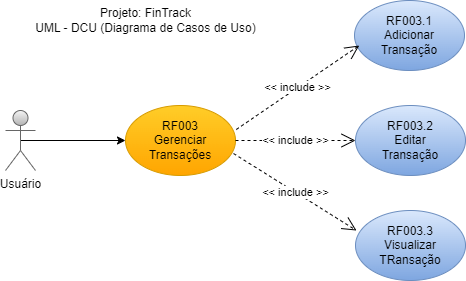

The diagram above was exported from draw.io. Its source (the exported page's mxGraphModel, read from the mxfile embedded in the PNG):
<mxGraphModel dx="1037" dy="828" grid="1" gridSize="10" guides="1" tooltips="1" connect="1" arrows="1" fold="1" page="1" pageScale="1" pageWidth="827" pageHeight="1169" math="0" shadow="0">
  <root>
    <mxCell id="0" />
    <mxCell id="1" parent="0" />
    <mxCell id="vDY5_wdk2WobLS5jn0HL-10" value="Projeto: FinTrack&lt;div&gt;UML - DCU (Diagrama de Casos de Uso)&lt;/div&gt;" style="text;html=1;align=center;verticalAlign=middle;resizable=0;points=[];autosize=1;strokeColor=none;fillColor=none;" vertex="1" parent="1">
      <mxGeometry x="70" y="100" width="240" height="40" as="geometry" />
    </mxCell>
    <mxCell id="vDY5_wdk2WobLS5jn0HL-20" style="edgeStyle=orthogonalEdgeStyle;rounded=0;orthogonalLoop=1;jettySize=auto;html=1;exitX=0.5;exitY=0.5;exitDx=0;exitDy=0;exitPerimeter=0;" edge="1" parent="1" source="vDY5_wdk2WobLS5jn0HL-21" target="vDY5_wdk2WobLS5jn0HL-22">
      <mxGeometry relative="1" as="geometry">
        <mxPoint x="240" y="240" as="targetPoint" />
      </mxGeometry>
    </mxCell>
    <mxCell id="vDY5_wdk2WobLS5jn0HL-21" value="Usuário" style="shape=umlActor;verticalLabelPosition=bottom;verticalAlign=top;html=1;fillColor=#f5f5f5;gradientColor=#b3b3b3;strokeColor=#666666;" vertex="1" parent="1">
      <mxGeometry x="50" y="210" width="30" height="60" as="geometry" />
    </mxCell>
    <mxCell id="vDY5_wdk2WobLS5jn0HL-22" value="RF003&lt;div&gt;Gerenciar&lt;/div&gt;&lt;div&gt;Transações&lt;/div&gt;" style="ellipse;whiteSpace=wrap;html=1;fillColor=#ffcd28;gradientColor=#ffa500;strokeColor=#d79b00;" vertex="1" parent="1">
      <mxGeometry x="170" y="205" width="110" height="70" as="geometry" />
    </mxCell>
    <mxCell id="vDY5_wdk2WobLS5jn0HL-23" value="RF003.2&lt;div&gt;Editar&lt;/div&gt;&lt;div&gt;Transação&lt;/div&gt;" style="ellipse;whiteSpace=wrap;html=1;fillColor=#dae8fc;gradientColor=#7ea6e0;strokeColor=#6c8ebf;" vertex="1" parent="1">
      <mxGeometry x="400" y="205" width="110" height="70" as="geometry" />
    </mxCell>
    <mxCell id="vDY5_wdk2WobLS5jn0HL-24" value="RF003.1&lt;div&gt;Adicionar&lt;/div&gt;&lt;div&gt;Transação&lt;/div&gt;" style="ellipse;whiteSpace=wrap;html=1;fillColor=#dae8fc;gradientColor=#7ea6e0;strokeColor=#6c8ebf;" vertex="1" parent="1">
      <mxGeometry x="399" y="100" width="110" height="70" as="geometry" />
    </mxCell>
    <mxCell id="vDY5_wdk2WobLS5jn0HL-25" value="&amp;lt;&amp;lt; include &amp;gt;&amp;gt;" style="endArrow=open;endSize=12;dashed=1;html=1;rounded=0;exitX=1.007;exitY=0.343;exitDx=0;exitDy=0;exitPerimeter=0;entryX=0.043;entryY=0.643;entryDx=0;entryDy=0;entryPerimeter=0;" edge="1" parent="1" source="vDY5_wdk2WobLS5jn0HL-22" target="vDY5_wdk2WobLS5jn0HL-24">
      <mxGeometry width="160" relative="1" as="geometry">
        <mxPoint x="330" y="400" as="sourcePoint" />
        <mxPoint x="490" y="400" as="targetPoint" />
      </mxGeometry>
    </mxCell>
    <mxCell id="vDY5_wdk2WobLS5jn0HL-26" value="&amp;lt;&amp;lt; include &amp;gt;&amp;gt;" style="endArrow=open;endSize=12;dashed=1;html=1;rounded=0;exitX=1;exitY=0.5;exitDx=0;exitDy=0;" edge="1" parent="1" source="vDY5_wdk2WobLS5jn0HL-22">
      <mxGeometry width="160" relative="1" as="geometry">
        <mxPoint x="313" y="240" as="sourcePoint" />
        <mxPoint x="400" y="240" as="targetPoint" />
      </mxGeometry>
    </mxCell>
    <mxCell id="vDY5_wdk2WobLS5jn0HL-27" value="RF003.3&lt;div&gt;Visualizar&lt;/div&gt;&lt;div&gt;TRansação&lt;/div&gt;" style="ellipse;whiteSpace=wrap;html=1;fillColor=#dae8fc;gradientColor=#7ea6e0;strokeColor=#6c8ebf;" vertex="1" parent="1">
      <mxGeometry x="400" y="310" width="110" height="70" as="geometry" />
    </mxCell>
    <mxCell id="vDY5_wdk2WobLS5jn0HL-28" value="&amp;lt;&amp;lt; include &amp;gt;&amp;gt;" style="endArrow=open;endSize=12;dashed=1;html=1;rounded=0;exitX=0.982;exitY=0.686;exitDx=0;exitDy=0;exitPerimeter=0;entryX=0.009;entryY=0.286;entryDx=0;entryDy=0;entryPerimeter=0;" edge="1" parent="1" source="vDY5_wdk2WobLS5jn0HL-22" target="vDY5_wdk2WobLS5jn0HL-27">
      <mxGeometry width="160" relative="1" as="geometry">
        <mxPoint x="290" y="250" as="sourcePoint" />
        <mxPoint x="380" y="310" as="targetPoint" />
      </mxGeometry>
    </mxCell>
  </root>
</mxGraphModel>